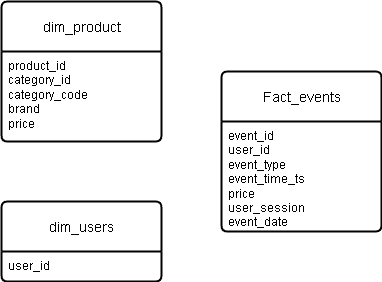

The diagram above was exported from draw.io. Its source (the exported page's mxGraphModel, read from the mxfile embedded in the PNG):
<mxGraphModel dx="1426" dy="785" grid="1" gridSize="10" guides="1" tooltips="1" connect="1" arrows="1" fold="1" page="1" pageScale="1" pageWidth="850" pageHeight="1100" math="0" shadow="0">
  <root>
    <mxCell id="0" />
    <mxCell id="1" parent="0" />
    <mxCell id="TNVEunvih05Mumzqn-10-1" value="Fact_events" style="swimlane;childLayout=stackLayout;horizontal=1;startSize=50;horizontalStack=0;rounded=1;fontSize=14;fontStyle=0;strokeWidth=2;resizeParent=0;resizeLast=1;shadow=0;dashed=0;align=center;arcSize=4;whiteSpace=wrap;html=1;" vertex="1" parent="1">
      <mxGeometry x="330" y="130" width="160" height="160" as="geometry" />
    </mxCell>
    <mxCell id="TNVEunvih05Mumzqn-10-2" value="event_id&lt;div&gt;user_id&lt;/div&gt;&lt;div&gt;event_type&lt;/div&gt;&lt;div&gt;event_time_ts&lt;/div&gt;&lt;div&gt;price&lt;/div&gt;&lt;div&gt;user_session&lt;/div&gt;&lt;div&gt;event_date&lt;br&gt;&lt;/div&gt;" style="align=left;strokeColor=none;fillColor=none;spacingLeft=4;spacingRight=4;fontSize=12;verticalAlign=top;resizable=0;rotatable=0;part=1;html=1;whiteSpace=wrap;" vertex="1" parent="TNVEunvih05Mumzqn-10-1">
      <mxGeometry y="50" width="160" height="110" as="geometry" />
    </mxCell>
    <mxCell id="TNVEunvih05Mumzqn-10-3" value="dim_product" style="swimlane;childLayout=stackLayout;horizontal=1;startSize=50;horizontalStack=0;rounded=1;fontSize=14;fontStyle=0;strokeWidth=2;resizeParent=0;resizeLast=1;shadow=0;dashed=0;align=center;arcSize=4;whiteSpace=wrap;html=1;" vertex="1" parent="1">
      <mxGeometry x="110" y="60" width="160" height="140" as="geometry" />
    </mxCell>
    <mxCell id="TNVEunvih05Mumzqn-10-4" value="product_id&lt;div&gt;category_id&lt;/div&gt;&lt;div&gt;category_code&lt;/div&gt;&lt;div&gt;brand&lt;/div&gt;&lt;div&gt;price&lt;/div&gt;" style="align=left;strokeColor=none;fillColor=none;spacingLeft=4;spacingRight=4;fontSize=12;verticalAlign=top;resizable=0;rotatable=0;part=1;html=1;whiteSpace=wrap;" vertex="1" parent="TNVEunvih05Mumzqn-10-3">
      <mxGeometry y="50" width="160" height="90" as="geometry" />
    </mxCell>
    <mxCell id="TNVEunvih05Mumzqn-10-5" value="dim_users" style="swimlane;childLayout=stackLayout;horizontal=1;startSize=50;horizontalStack=0;rounded=1;fontSize=14;fontStyle=0;strokeWidth=2;resizeParent=0;resizeLast=1;shadow=0;dashed=0;align=center;arcSize=4;whiteSpace=wrap;html=1;" vertex="1" parent="1">
      <mxGeometry x="110" y="260" width="160" height="80" as="geometry" />
    </mxCell>
    <mxCell id="TNVEunvih05Mumzqn-10-6" value="user_id" style="align=left;strokeColor=none;fillColor=none;spacingLeft=4;spacingRight=4;fontSize=12;verticalAlign=top;resizable=0;rotatable=0;part=1;html=1;whiteSpace=wrap;" vertex="1" parent="TNVEunvih05Mumzqn-10-5">
      <mxGeometry y="50" width="160" height="30" as="geometry" />
    </mxCell>
  </root>
</mxGraphModel>